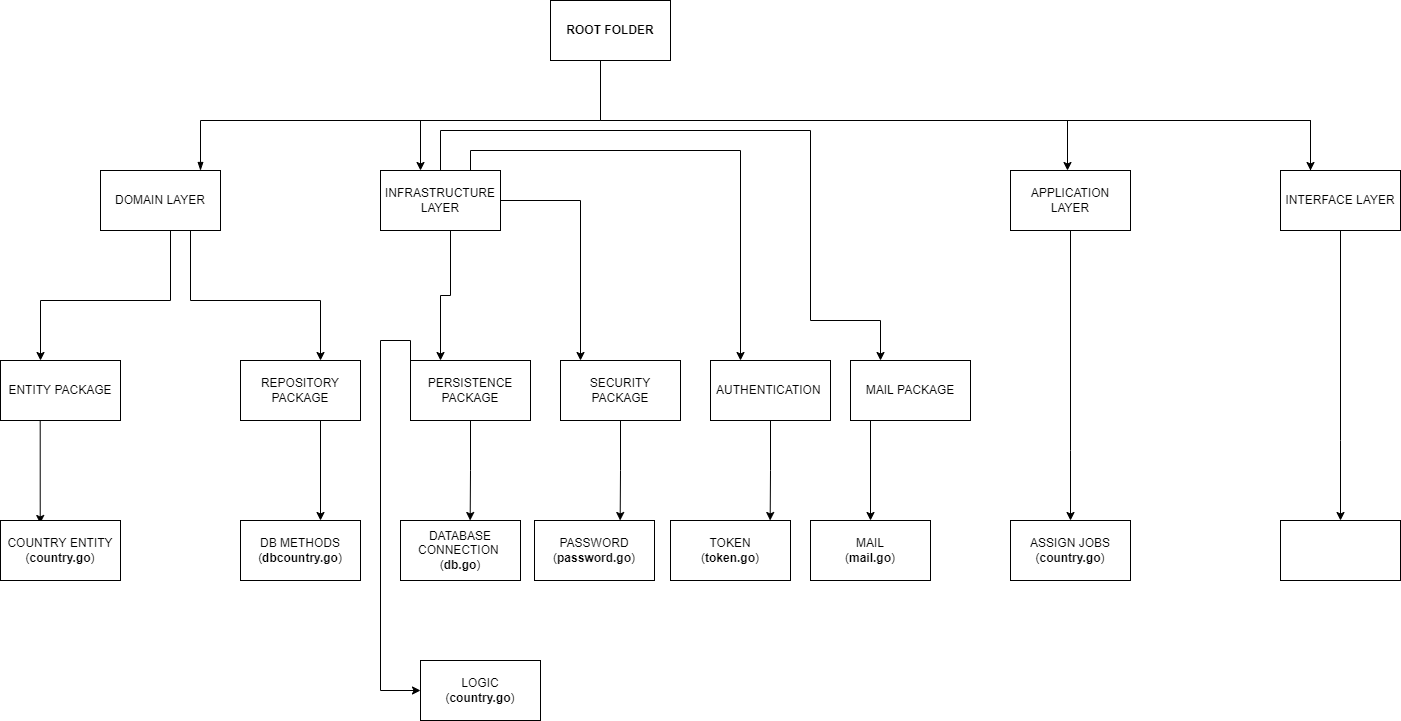

The diagram above was exported from draw.io. Its source (the exported page's mxGraphModel, read from the mxfile embedded in the PNG):
<mxGraphModel dx="2249" dy="800" grid="1" gridSize="10" guides="1" tooltips="1" connect="1" arrows="1" fold="1" page="1" pageScale="1" pageWidth="827" pageHeight="1169" math="0" shadow="0">
  <root>
    <mxCell id="0" />
    <mxCell id="1" parent="0" />
    <mxCell id="dNxyNK7c78bLwvsdeMH5-13" value="" style="endArrow=blockThin;endFill=1;fontSize=11;edgeStyle=elbowEdgeStyle;elbow=vertical;rounded=0;" parent="1" edge="1">
      <mxGeometry relative="1" as="geometry">
        <mxPoint x="360" y="220" as="sourcePoint" />
        <mxPoint x="-40" y="330" as="targetPoint" />
        <Array as="points">
          <mxPoint x="160" y="280" />
        </Array>
      </mxGeometry>
    </mxCell>
    <mxCell id="9FKPE9OoeRvnJ41hzRTy-7" value="&lt;b&gt;ROOT FOLDER&lt;/b&gt;" style="rounded=0;whiteSpace=wrap;html=1;" parent="1" vertex="1">
      <mxGeometry x="310" y="160" width="120" height="60" as="geometry" />
    </mxCell>
    <mxCell id="9FKPE9OoeRvnJ41hzRTy-17" style="edgeStyle=orthogonalEdgeStyle;rounded=0;orthogonalLoop=1;jettySize=auto;html=1;exitX=0.5;exitY=1;exitDx=0;exitDy=0;" parent="1" source="9FKPE9OoeRvnJ41hzRTy-8" edge="1">
      <mxGeometry relative="1" as="geometry">
        <mxPoint x="80" y="520" as="targetPoint" />
        <Array as="points">
          <mxPoint x="-50" y="390" />
          <mxPoint x="-50" y="460" />
          <mxPoint x="80" y="460" />
        </Array>
      </mxGeometry>
    </mxCell>
    <mxCell id="9FKPE9OoeRvnJ41hzRTy-22" style="edgeStyle=orthogonalEdgeStyle;rounded=0;orthogonalLoop=1;jettySize=auto;html=1;exitX=0.25;exitY=1;exitDx=0;exitDy=0;" parent="1" source="9FKPE9OoeRvnJ41hzRTy-8" edge="1">
      <mxGeometry relative="1" as="geometry">
        <mxPoint x="-200" y="520" as="targetPoint" />
        <Array as="points">
          <mxPoint x="-70" y="460" />
          <mxPoint x="-200" y="460" />
        </Array>
      </mxGeometry>
    </mxCell>
    <mxCell id="9FKPE9OoeRvnJ41hzRTy-8" value="DOMAIN LAYER" style="rounded=0;whiteSpace=wrap;html=1;" parent="1" vertex="1">
      <mxGeometry x="-140" y="330" width="120" height="60" as="geometry" />
    </mxCell>
    <mxCell id="9FKPE9OoeRvnJ41hzRTy-18" style="edgeStyle=orthogonalEdgeStyle;rounded=0;orthogonalLoop=1;jettySize=auto;html=1;exitX=0.25;exitY=1;exitDx=0;exitDy=0;" parent="1" source="9FKPE9OoeRvnJ41hzRTy-9" edge="1">
      <mxGeometry relative="1" as="geometry">
        <mxPoint x="200" y="520" as="targetPoint" />
        <Array as="points">
          <mxPoint x="210" y="390" />
          <mxPoint x="210" y="455" />
          <mxPoint x="200" y="455" />
          <mxPoint x="200" y="520" />
        </Array>
      </mxGeometry>
    </mxCell>
    <mxCell id="9FKPE9OoeRvnJ41hzRTy-44" style="edgeStyle=orthogonalEdgeStyle;rounded=0;orthogonalLoop=1;jettySize=auto;html=1;exitX=1;exitY=0.5;exitDx=0;exitDy=0;" parent="1" source="9FKPE9OoeRvnJ41hzRTy-9" edge="1">
      <mxGeometry relative="1" as="geometry">
        <mxPoint x="340" y="520" as="targetPoint" />
      </mxGeometry>
    </mxCell>
    <mxCell id="9FKPE9OoeRvnJ41hzRTy-46" style="edgeStyle=orthogonalEdgeStyle;rounded=0;orthogonalLoop=1;jettySize=auto;html=1;exitX=0.75;exitY=0;exitDx=0;exitDy=0;" parent="1" source="9FKPE9OoeRvnJ41hzRTy-9" edge="1">
      <mxGeometry relative="1" as="geometry">
        <mxPoint x="500" y="520" as="targetPoint" />
      </mxGeometry>
    </mxCell>
    <mxCell id="9FKPE9OoeRvnJ41hzRTy-49" style="edgeStyle=orthogonalEdgeStyle;rounded=0;orthogonalLoop=1;jettySize=auto;html=1;exitX=0.5;exitY=0;exitDx=0;exitDy=0;" parent="1" source="9FKPE9OoeRvnJ41hzRTy-9" edge="1">
      <mxGeometry relative="1" as="geometry">
        <mxPoint x="640" y="520" as="targetPoint" />
        <Array as="points">
          <mxPoint x="200" y="290" />
          <mxPoint x="570" y="290" />
          <mxPoint x="570" y="480" />
        </Array>
      </mxGeometry>
    </mxCell>
    <mxCell id="9FKPE9OoeRvnJ41hzRTy-9" value="INFRASTRUCTURE LAYER" style="rounded=0;whiteSpace=wrap;html=1;" parent="1" vertex="1">
      <mxGeometry x="140" y="330" width="120" height="60" as="geometry" />
    </mxCell>
    <mxCell id="9FKPE9OoeRvnJ41hzRTy-19" style="edgeStyle=orthogonalEdgeStyle;rounded=0;orthogonalLoop=1;jettySize=auto;html=1;exitX=0.5;exitY=1;exitDx=0;exitDy=0;" parent="1" source="9FKPE9OoeRvnJ41hzRTy-10" edge="1">
      <mxGeometry relative="1" as="geometry">
        <mxPoint x="830" y="680" as="targetPoint" />
        <Array as="points">
          <mxPoint x="830" y="610" />
          <mxPoint x="830" y="610" />
        </Array>
      </mxGeometry>
    </mxCell>
    <mxCell id="9FKPE9OoeRvnJ41hzRTy-10" value="APPLICATION LAYER" style="rounded=0;whiteSpace=wrap;html=1;" parent="1" vertex="1">
      <mxGeometry x="770" y="330" width="120" height="60" as="geometry" />
    </mxCell>
    <mxCell id="9FKPE9OoeRvnJ41hzRTy-20" style="edgeStyle=orthogonalEdgeStyle;rounded=0;orthogonalLoop=1;jettySize=auto;html=1;exitX=0.5;exitY=1;exitDx=0;exitDy=0;" parent="1" source="9FKPE9OoeRvnJ41hzRTy-11" edge="1">
      <mxGeometry relative="1" as="geometry">
        <mxPoint x="1100" y="680" as="targetPoint" />
        <Array as="points">
          <mxPoint x="1100" y="600" />
        </Array>
      </mxGeometry>
    </mxCell>
    <mxCell id="9FKPE9OoeRvnJ41hzRTy-15" value="" style="edgeStyle=segmentEdgeStyle;endArrow=classic;html=1;rounded=0;" parent="1" edge="1">
      <mxGeometry width="50" height="50" relative="1" as="geometry">
        <mxPoint x="130" y="280" as="sourcePoint" />
        <mxPoint x="180" y="330" as="targetPoint" />
      </mxGeometry>
    </mxCell>
    <mxCell id="9FKPE9OoeRvnJ41hzRTy-16" value="" style="edgeStyle=segmentEdgeStyle;endArrow=classic;html=1;rounded=0;" parent="1" edge="1">
      <mxGeometry width="50" height="50" relative="1" as="geometry">
        <mxPoint x="487" y="280" as="sourcePoint" />
        <mxPoint x="827" y="330" as="targetPoint" />
        <Array as="points">
          <mxPoint x="827" y="280" />
        </Array>
      </mxGeometry>
    </mxCell>
    <mxCell id="9FKPE9OoeRvnJ41hzRTy-33" style="edgeStyle=orthogonalEdgeStyle;rounded=0;orthogonalLoop=1;jettySize=auto;html=1;exitX=0.25;exitY=1;exitDx=0;exitDy=0;entryX=0.331;entryY=0.05;entryDx=0;entryDy=0;entryPerimeter=0;" parent="1" source="9FKPE9OoeRvnJ41hzRTy-25" target="9FKPE9OoeRvnJ41hzRTy-30" edge="1">
      <mxGeometry relative="1" as="geometry">
        <Array as="points">
          <mxPoint x="-200" y="580" />
        </Array>
      </mxGeometry>
    </mxCell>
    <mxCell id="9FKPE9OoeRvnJ41hzRTy-25" value="ENTITY PACKAGE" style="rounded=0;whiteSpace=wrap;html=1;" parent="1" vertex="1">
      <mxGeometry x="-240" y="520" width="120" height="60" as="geometry" />
    </mxCell>
    <mxCell id="9FKPE9OoeRvnJ41hzRTy-34" style="edgeStyle=orthogonalEdgeStyle;rounded=0;orthogonalLoop=1;jettySize=auto;html=1;exitX=0.5;exitY=1;exitDx=0;exitDy=0;" parent="1" source="9FKPE9OoeRvnJ41hzRTy-26" edge="1">
      <mxGeometry relative="1" as="geometry">
        <mxPoint x="80" y="680" as="targetPoint" />
        <Array as="points">
          <mxPoint x="80" y="580" />
        </Array>
      </mxGeometry>
    </mxCell>
    <mxCell id="9FKPE9OoeRvnJ41hzRTy-26" value="REPOSITORY PACKAGE" style="rounded=0;whiteSpace=wrap;html=1;" parent="1" vertex="1">
      <mxGeometry y="520" width="120" height="60" as="geometry" />
    </mxCell>
    <mxCell id="9FKPE9OoeRvnJ41hzRTy-28" style="edgeStyle=orthogonalEdgeStyle;rounded=0;orthogonalLoop=1;jettySize=auto;html=1;exitX=0.5;exitY=1;exitDx=0;exitDy=0;" parent="1" source="9FKPE9OoeRvnJ41hzRTy-25" target="9FKPE9OoeRvnJ41hzRTy-25" edge="1">
      <mxGeometry relative="1" as="geometry" />
    </mxCell>
    <mxCell id="9FKPE9OoeRvnJ41hzRTy-30" value="COUNTRY ENTITY&lt;br&gt;(&lt;b&gt;country.go&lt;/b&gt;)" style="rounded=0;whiteSpace=wrap;html=1;" parent="1" vertex="1">
      <mxGeometry x="-240" y="680" width="120" height="60" as="geometry" />
    </mxCell>
    <mxCell id="9FKPE9OoeRvnJ41hzRTy-35" value="DB METHODS&lt;br&gt;(&lt;b&gt;dbcountry.go&lt;/b&gt;)" style="rounded=0;whiteSpace=wrap;html=1;" parent="1" vertex="1">
      <mxGeometry y="680" width="120" height="60" as="geometry" />
    </mxCell>
    <mxCell id="9FKPE9OoeRvnJ41hzRTy-51" style="edgeStyle=orthogonalEdgeStyle;rounded=0;orthogonalLoop=1;jettySize=auto;html=1;exitX=0.5;exitY=1;exitDx=0;exitDy=0;" parent="1" source="9FKPE9OoeRvnJ41hzRTy-37" edge="1">
      <mxGeometry relative="1" as="geometry">
        <mxPoint x="229.66666666666697" y="680" as="targetPoint" />
      </mxGeometry>
    </mxCell>
    <mxCell id="9FKPE9OoeRvnJ41hzRTy-61" style="edgeStyle=orthogonalEdgeStyle;rounded=0;orthogonalLoop=1;jettySize=auto;html=1;exitX=0;exitY=0;exitDx=0;exitDy=0;" parent="1" source="9FKPE9OoeRvnJ41hzRTy-37" edge="1">
      <mxGeometry relative="1" as="geometry">
        <mxPoint x="180" y="850" as="targetPoint" />
        <Array as="points">
          <mxPoint x="170" y="500" />
          <mxPoint x="140" y="500" />
        </Array>
      </mxGeometry>
    </mxCell>
    <mxCell id="9FKPE9OoeRvnJ41hzRTy-37" value="PERSISTENCE PACKAGE" style="rounded=0;whiteSpace=wrap;html=1;" parent="1" vertex="1">
      <mxGeometry x="170" y="520" width="120" height="60" as="geometry" />
    </mxCell>
    <mxCell id="9FKPE9OoeRvnJ41hzRTy-11" value="INTERFACE LAYER" style="rounded=0;whiteSpace=wrap;html=1;" parent="1" vertex="1">
      <mxGeometry x="1040" y="330" width="120" height="60" as="geometry" />
    </mxCell>
    <mxCell id="9FKPE9OoeRvnJ41hzRTy-41" value="" style="endArrow=none;endFill=1;fontSize=11;edgeStyle=elbowEdgeStyle;elbow=vertical;rounded=0;entryX=0.25;entryY=0;entryDx=0;entryDy=0;" parent="1" target="9FKPE9OoeRvnJ41hzRTy-11" edge="1">
      <mxGeometry relative="1" as="geometry">
        <mxPoint x="360" y="239.9999999999999" as="sourcePoint" />
        <mxPoint x="1070" y="320" as="targetPoint" />
        <Array as="points">
          <mxPoint x="720" y="280" />
        </Array>
      </mxGeometry>
    </mxCell>
    <mxCell id="9FKPE9OoeRvnJ41hzRTy-52" style="edgeStyle=orthogonalEdgeStyle;rounded=0;orthogonalLoop=1;jettySize=auto;html=1;exitX=0.5;exitY=1;exitDx=0;exitDy=0;" parent="1" source="9FKPE9OoeRvnJ41hzRTy-45" edge="1">
      <mxGeometry relative="1" as="geometry">
        <mxPoint x="379.66666666666697" y="680" as="targetPoint" />
      </mxGeometry>
    </mxCell>
    <mxCell id="9FKPE9OoeRvnJ41hzRTy-45" value="SECURITY PACKAGE" style="rounded=0;whiteSpace=wrap;html=1;" parent="1" vertex="1">
      <mxGeometry x="320" y="520" width="120" height="60" as="geometry" />
    </mxCell>
    <mxCell id="9FKPE9OoeRvnJ41hzRTy-53" style="edgeStyle=orthogonalEdgeStyle;rounded=0;orthogonalLoop=1;jettySize=auto;html=1;exitX=0.5;exitY=1;exitDx=0;exitDy=0;" parent="1" source="9FKPE9OoeRvnJ41hzRTy-47" edge="1">
      <mxGeometry relative="1" as="geometry">
        <mxPoint x="529.666666666667" y="680" as="targetPoint" />
      </mxGeometry>
    </mxCell>
    <mxCell id="9FKPE9OoeRvnJ41hzRTy-47" value="AUTHENTICATION&amp;nbsp;" style="rounded=0;whiteSpace=wrap;html=1;" parent="1" vertex="1">
      <mxGeometry x="470" y="520" width="120" height="60" as="geometry" />
    </mxCell>
    <mxCell id="9FKPE9OoeRvnJ41hzRTy-54" style="edgeStyle=orthogonalEdgeStyle;rounded=0;orthogonalLoop=1;jettySize=auto;html=1;exitX=0.5;exitY=1;exitDx=0;exitDy=0;entryX=0.5;entryY=0;entryDx=0;entryDy=0;" parent="1" source="9FKPE9OoeRvnJ41hzRTy-50" target="9FKPE9OoeRvnJ41hzRTy-64" edge="1">
      <mxGeometry relative="1" as="geometry">
        <mxPoint x="630" y="660" as="targetPoint" />
        <Array as="points">
          <mxPoint x="630" y="580" />
        </Array>
      </mxGeometry>
    </mxCell>
    <mxCell id="9FKPE9OoeRvnJ41hzRTy-50" value="MAIL PACKAGE" style="rounded=0;whiteSpace=wrap;html=1;" parent="1" vertex="1">
      <mxGeometry x="610" y="520" width="120" height="60" as="geometry" />
    </mxCell>
    <mxCell id="9FKPE9OoeRvnJ41hzRTy-57" value="" style="edgeStyle=segmentEdgeStyle;endArrow=classic;html=1;rounded=0;" parent="1" edge="1">
      <mxGeometry width="50" height="50" relative="1" as="geometry">
        <mxPoint x="730" y="279.9999999999999" as="sourcePoint" />
        <mxPoint x="1070" y="329.9999999999999" as="targetPoint" />
        <Array as="points">
          <mxPoint x="1070" y="280" />
        </Array>
      </mxGeometry>
    </mxCell>
    <mxCell id="9FKPE9OoeRvnJ41hzRTy-58" value="DATABASE CONNECTION&amp;nbsp;&lt;br&gt;(&lt;b&gt;db.go&lt;/b&gt;)" style="rounded=0;whiteSpace=wrap;html=1;" parent="1" vertex="1">
      <mxGeometry x="160" y="680" width="120" height="60" as="geometry" />
    </mxCell>
    <mxCell id="9FKPE9OoeRvnJ41hzRTy-59" value="PASSWORD&lt;br&gt;(&lt;b&gt;password.go&lt;/b&gt;)" style="rounded=0;whiteSpace=wrap;html=1;" parent="1" vertex="1">
      <mxGeometry x="294" y="680" width="120" height="60" as="geometry" />
    </mxCell>
    <mxCell id="9FKPE9OoeRvnJ41hzRTy-62" value="LOGIC&lt;br&gt;(&lt;b&gt;country.go&lt;/b&gt;)" style="rounded=0;whiteSpace=wrap;html=1;" parent="1" vertex="1">
      <mxGeometry x="180" y="820" width="120" height="60" as="geometry" />
    </mxCell>
    <mxCell id="9FKPE9OoeRvnJ41hzRTy-63" value="TOKEN&lt;br&gt;(&lt;b&gt;token.go&lt;/b&gt;)" style="rounded=0;whiteSpace=wrap;html=1;" parent="1" vertex="1">
      <mxGeometry x="430" y="680" width="120" height="60" as="geometry" />
    </mxCell>
    <mxCell id="9FKPE9OoeRvnJ41hzRTy-64" value="MAIL&lt;br&gt;(&lt;b&gt;mail.go&lt;/b&gt;)" style="rounded=0;whiteSpace=wrap;html=1;" parent="1" vertex="1">
      <mxGeometry x="570" y="680" width="120" height="60" as="geometry" />
    </mxCell>
    <mxCell id="9FKPE9OoeRvnJ41hzRTy-65" value="ASSIGN JOBS&lt;br&gt;(&lt;b&gt;country.go&lt;/b&gt;)" style="rounded=0;whiteSpace=wrap;html=1;" parent="1" vertex="1">
      <mxGeometry x="770" y="680" width="120" height="60" as="geometry" />
    </mxCell>
    <mxCell id="9FKPE9OoeRvnJ41hzRTy-66" value="" style="rounded=0;whiteSpace=wrap;html=1;" parent="1" vertex="1">
      <mxGeometry x="1040" y="680" width="120" height="60" as="geometry" />
    </mxCell>
  </root>
</mxGraphModel>